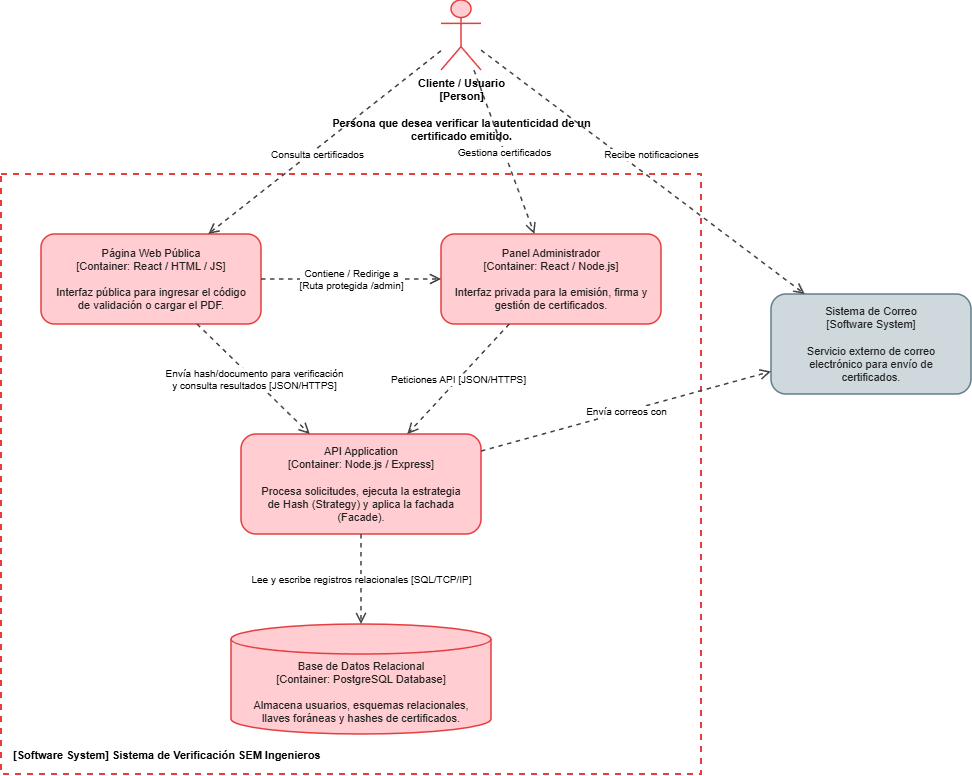

The diagram above was exported from draw.io. Its source (the exported page's mxGraphModel, read from the mxfile embedded in the PNG):
<mxGraphModel dx="858" dy="473" grid="1" gridSize="10" guides="1" tooltips="1" connect="1" arrows="1" fold="1" page="1" pageScale="1" pageWidth="1100" pageHeight="850" math="0" shadow="0">
  <root>
    <mxCell id="0" />
    <mxCell id="1" parent="0" />
    <mxCell id="user" parent="1" style="shape=umlActor;verticalLabelPosition=bottom;verticalAlign=top;html=1;outlineConnect=0;fillColor=#FFCDD2;strokeColor=#E53E3E;strokeWidth=1.5;fontSize=11;fontStyle=1;" value="Cliente / Usuario&#10;[Person]&#10;&#10;Persona que desea verificar la autenticidad de un&#10;certificado emitido." vertex="1">
      <mxGeometry height="70" width="40" x="480" y="6" as="geometry" />
    </mxCell>
    <mxCell id="system_box" parent="1" style="shape=rect;html=1;verticalAlign=bottom;align=left;whiteSpace=wrap;fillColor=none;strokeColor=#E53E3E;strokeWidth=2;dashed=1;fontSize=11;fontStyle=1;spacingLeft=10;spacingBottom=10;" value="[Software System] Sistema de Verificación SEM Ingenieros" vertex="1">
      <mxGeometry height="600" width="700" x="40" y="180" as="geometry" />
    </mxCell>
    <mxCell id="c_web" parent="1" style="rounded=1;whiteSpace=wrap;html=1;fillColor=#FFCDD2;strokeColor=#E53E3E;strokeWidth=1.5;fontColor=#212121;fontSize=11;align=center;" value="Página Web Pública&#10;[Container: React / HTML / JS]&#10;&#10;Interfaz pública para ingresar el código&#10;de validación o cargar el PDF." vertex="1">
      <mxGeometry height="90" width="220" x="80" y="240" as="geometry" />
    </mxCell>
    <mxCell id="c_admin" parent="1" style="rounded=1;whiteSpace=wrap;html=1;fillColor=#FFCDD2;strokeColor=#E53E3E;strokeWidth=1.5;fontColor=#212121;fontSize=11;align=center;" value="Panel Administrador&#10;[Container: React / Node.js]&#10;&#10;Interfaz privada para la emisión, firma y&#10;gestión de certificados." vertex="1">
      <mxGeometry height="90" width="220" x="480" y="240" as="geometry" />
    </mxCell>
    <mxCell id="c_api" parent="1" style="rounded=1;whiteSpace=wrap;html=1;fillColor=#FFCDD2;strokeColor=#E53E3E;strokeWidth=1.5;fontColor=#212121;fontSize=11;align=center;" value="API Application&#10;[Container: Node.js / Express]&#10;&#10;Procesa solicitudes, ejecuta la estrategia&#10;de Hash (Strategy) y aplica la fachada&#10;(Facade)." vertex="1">
      <mxGeometry height="100" width="240" x="280" y="440" as="geometry" />
    </mxCell>
    <mxCell id="c_db" parent="1" style="shape=cylinder3;whiteSpace=wrap;html=1;boundedLbl=1;backgroundOutline=1;size=15;fillColor=#FFCDD2;strokeColor=#E53E3E;strokeWidth=1.5;fontColor=#212121;fontSize=11;align=center;" value="Base de Datos Relacional&#10;[Container: PostgreSQL Database]&#10;&#10;Almacena usuarios, esquemas relacionales,&#10;llaves foráneas y hashes de certificados." vertex="1">
      <mxGeometry height="110" width="260" x="270" y="630" as="geometry" />
    </mxCell>
    <mxCell id="ext_mail" parent="1" style="rounded=1;whiteSpace=wrap;html=1;fillColor=#CFD8DC;strokeColor=#607D8B;strokeWidth=1.5;fontColor=#212121;fontSize=11;align=center;" value="Sistema de Correo&#10;[Software System]&#10;&#10;Servicio externo de correo&#10;electrónico para envío de&#10;certificados." vertex="1">
      <mxGeometry height="100" width="200" x="810" y="300" as="geometry" />
    </mxCell>
    <mxCell id="rel1" edge="1" parent="1" source="user" style="edgeStyle=orthogonaledgeStyle;rounded=1;html=1;endArrow=open;endSize=8;dashed=1;strokeWidth=1.5;strokeColor=#424242;fontSize=10;" target="c_web" value="Consulta certificados">
      <mxGeometry relative="1" x="0.0827" y="5" as="geometry">
        <mxPoint x="-1" as="offset" />
      </mxGeometry>
    </mxCell>
    <mxCell id="rel2" edge="1" parent="1" source="user" style="edgeStyle=orthogonaledgeStyle;rounded=1;html=1;endArrow=open;endSize=8;dashed=1;strokeWidth=1.5;strokeColor=#424242;fontSize=10;" target="c_admin" value="Gestiona certificados">
      <mxGeometry relative="1" as="geometry" />
    </mxCell>
    <mxCell id="rel3" edge="1" parent="1" source="user" style="edgeStyle=orthogonaledgeStyle;rounded=1;html=1;endArrow=open;endSize=8;dashed=1;strokeWidth=1.5;strokeColor=#424242;fontSize=10;" target="ext_mail" value="Recibe notificaciones">
      <mxGeometry relative="1" x="-0.0214" y="19" as="geometry">
        <mxPoint as="offset" />
      </mxGeometry>
    </mxCell>
    <mxCell id="rel4" edge="1" parent="1" source="c_web" style="edgeStyle=orthogonaledgeStyle;rounded=1;html=1;endArrow=open;endSize=8;dashed=1;strokeWidth=1.5;strokeColor=#424242;fontSize=10;" target="c_admin" value="Contiene / Redirige a&#10;[Ruta protegida /admin]">
      <mxGeometry relative="1" as="geometry" />
    </mxCell>
    <mxCell id="rel5" edge="1" parent="1" source="c_web" style="edgeStyle=orthogonaledgeStyle;rounded=1;html=1;endArrow=open;endSize=8;dashed=1;strokeWidth=1.5;strokeColor=#424242;fontSize=10;" target="c_api" value="Envía hash/documento para verificación&#10;y consulta resultados [JSON/HTTPS]">
      <mxGeometry relative="1" as="geometry" />
    </mxCell>
    <mxCell id="rel6" edge="1" parent="1" source="c_admin" style="edgeStyle=orthogonaledgeStyle;rounded=1;html=1;endArrow=open;endSize=8;dashed=1;strokeWidth=1.5;strokeColor=#424242;fontSize=10;" target="c_api" value="Peticiones API [JSON/HTTPS]">
      <mxGeometry relative="1" as="geometry" />
    </mxCell>
    <mxCell id="rel7" edge="1" parent="1" source="c_api" style="edgeStyle=orthogonaledgeStyle;rounded=1;html=1;endArrow=open;endSize=8;dashed=1;strokeWidth=1.5;strokeColor=#424242;fontSize=10;" target="ext_mail" value="Envía correos con">
      <mxGeometry relative="1" as="geometry" />
    </mxCell>
    <mxCell id="rel8" edge="1" parent="1" source="c_api" style="edgeStyle=orthogonaledgeStyle;rounded=1;html=1;endArrow=open;endSize=8;dashed=1;strokeWidth=1.5;strokeColor=#424242;fontSize=10;" target="c_db" value="Lee y escribe registros relacionales [SQL/TCP/IP]">
      <mxGeometry relative="1" as="geometry" />
    </mxCell>
  </root>
</mxGraphModel>